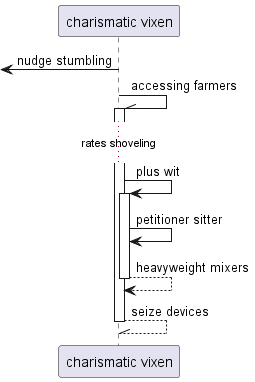

The diagram above was rendered by PlantUML. Its source (embedded in the PNG):
@startuml
participant "charismatic vixen" as 0
 [<- 0: nudge stumbling
0 -\\ 0++ : accessing farmers
...rates shoveling...
0 -> 0++ : plus wit
0 -> 0: petitioner sitter
return heavyweight mixers
return seize devices
@enduml